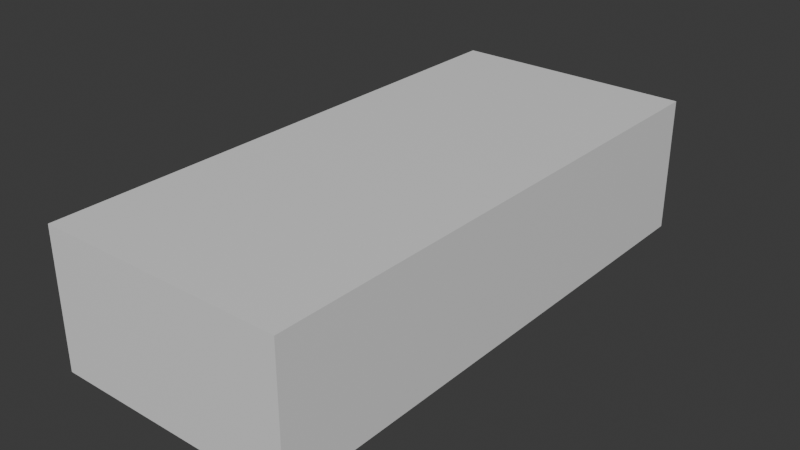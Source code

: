 # Source: car.blend  (saved by Blender 4.5.90; exported with 4.5.12 LTS)
import bpy
from mathutils import Matrix  # noqa: F401  (used for matrix-valued properties, if any)

bpy.ops.wm.read_factory_settings(use_empty=True)
scene = bpy.context.scene
scene.name = 'Scene'

# ---- collections
col_collection = bpy.data.collections.new('Collection'); scene.collection.children.link(col_collection)

# ---- materials (node trees are filled in below, after node groups)
mat_material = bpy.data.materials.new('Material')
mat_material.alpha_threshold = 0.0
mat_material.roughness = 0.5
mat_material.line_color = (0.0, 0.0, 0.0, 1.0)

# ---- material node trees
mat_material.use_nodes = True; mat_material.node_tree.nodes.clear()
_N = mat_material.node_tree.nodes; _L = mat_material.node_tree.links
n0 = _N.new('ShaderNodeOutputMaterial'); n0.name = 'Material Output'; n0.location = (200, 100)
n1 = _N.new('ShaderNodeBsdfPrincipled'); n1.name = 'Principled BSDF'; n1.location = (-200, 100)
n1.inputs[3].default_value = 1.45
_L.new(n1.outputs[0], n0.inputs[0])
n0.is_active_output = True

# ---- world
world_world = bpy.data.worlds.new('World'); scene.world = world_world
world_world.use_nodes = True; world_world.node_tree.nodes.clear()
_N = world_world.node_tree.nodes; _L = world_world.node_tree.links
n0 = _N.new('ShaderNodeOutputWorld'); n0.name = 'World Output'; n0.location = (200, 100)
n1 = _N.new('ShaderNodeBackground'); n1.name = 'Background'; n1.location = (-200, 100)
n1.inputs[0].default_value = (0.05088, 0.05088, 0.05088, 1.0)
_L.new(n1.outputs[0], n0.inputs[0])
n0.is_active_output = True
world_world.color = (0.05088, 0.05088, 0.05088)
world_world.sun_shadow_jitter_overblur = 0.0

# ---- meshes
me_cube = bpy.data.meshes.new('Cube')
me_cube.from_pydata([(0.9, -2.0, 0.75), (0.9, -2.0, -0.25), (-0.9, -2.0, 0.75), (-0.9, -2.0, -0.25), (0.9, 2.0, 0.75), (0.9, 2.0, -0.25), (-0.9, 2.0, 0.75), (-0.9, 2.0, -0.25)], [], [(0, 4, 6, 2), (3, 2, 6, 7), (7, 6, 4, 5), (5, 1, 3, 7), (1, 0, 2, 3), (5, 4, 0, 1)])
_uv = me_cube.uv_layers.new(name='UVMap')
_uv.uv.foreach_set('vector', [0.625, 0.5, 0.875, 0.5, 0.875, 0.75, 0.625, 0.75, 0.375, 0.75, 0.625, 0.75, 0.625, 1.0, 0.375, 1.0, 0.375, 0.0, 0.625, 0.0, 0.625, 0.25, 0.375, 0.25, 0.125, 0.5, 0.375, 0.5, 0.375, 0.75, 0.125, 0.75, 0.375, 0.5, 0.625, 0.5, 0.625, 0.75, 0.375, 0.75, 0.375, 0.25, 0.625, 0.25, 0.625, 0.5, 0.375, 0.5])
me_cube.materials.append(mat_material)
me_cube.use_mirror_vertex_groups = False
me_cube.update()

# ---- objects
ob_body = bpy.data.objects.new('Body', me_cube)

# ---- transforms, parenting, visibility, modifiers, constraints
ob_body.location = (0.0, 0.0, 0.0)
ob_body.lock_rotations_4d = False
ob_body.empty_display_type = 'ARROWS'
ob_body.lineart.crease_threshold = 0.0

# ---- collection membership
col_collection.objects.link(ob_body)

# ---- scene / render settings (as saved in the file)
scene.frame_start = 1; scene.frame_end = 250; scene.frame_set(1)
scene.render.engine = 'BLENDER_EEVEE_NEXT'
bpy.context.view_layer.update()

# ---- added for rendering (the .blend has no active camera and no usable light): camera, sun
cam_auto = bpy.data.cameras.new('AutoCamera')
cam_auto.lens = 50.0
cam_auto.sensor_width = 36.0
cam_auto.clip_end = 1000.0
ob_auto_camera = bpy.data.objects.new('AutoCamera', cam_auto)
scene.collection.objects.link(ob_auto_camera)
ob_auto_camera.location = (4.16248, -4.99498, 3.57999)
ob_auto_camera.rotation_euler = (1.09748, -7.21219e-08, 0.694738)
scene.camera = ob_auto_camera
light_auto_sun = bpy.data.lights.new('AutoSun', 'SUN')
light_auto_sun.energy = 3.0
light_auto_sun.angle = 0.0523599
ob_auto_sun = bpy.data.objects.new('AutoSun', light_auto_sun)
scene.collection.objects.link(ob_auto_sun)
ob_auto_sun.rotation_euler = (0.872665, 0.174533, 0.523599)
bpy.context.view_layer.update()
